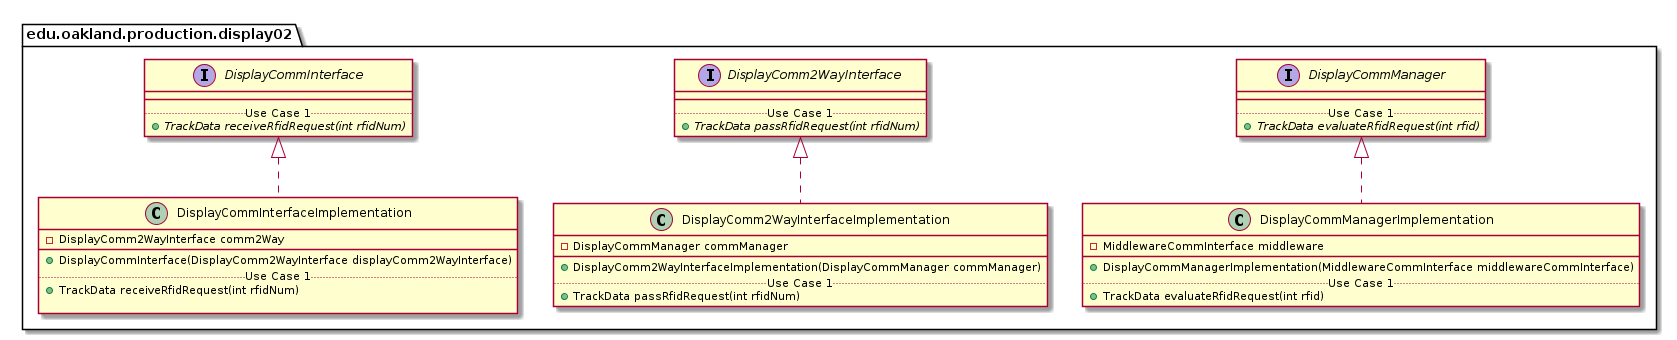

The diagram above was rendered by PlantUML. Its source (embedded in the PNG):
@startuml Display02ProductionPackage_Closure

package edu.oakland.production.display02 {
    
}



package edu.oakland.production.display02 {
    interface DisplayCommInterface {
        __
        .. Use Case 1 ..
        {abstract} + TrackData receiveRfidRequest(int rfidNum)
    }
}








package edu.oakland.production.display02 {
    interface DisplayComm2WayInterface {
        __
        .. Use Case 1 ..
        {abstract} + TrackData passRfidRequest(int rfidNum)
    }
}








package edu.oakland.production.display02 {
    interface DisplayCommManager {
        __
        .. Use Case 1 ..
        {abstract} + TrackData evaluateRfidRequest(int rfid)
    }
}








package edu.oakland.production.display02 {
    class DisplayCommInterfaceImplementation {
        - DisplayComm2WayInterface comm2Way
        __
        + DisplayCommInterface(DisplayComm2WayInterface displayComm2WayInterface)
        .. Use Case 1 ..
        + TrackData receiveRfidRequest(int rfidNum)
        
    }
}


DisplayCommInterfaceImplementation .up.|> DisplayCommInterface







package edu.oakland.production.display02 {
    class DisplayComm2WayInterfaceImplementation {
        - DisplayCommManager commManager
        __
        + DisplayComm2WayInterfaceImplementation(DisplayCommManager commManager)
        .. Use Case 1 ..
        + TrackData passRfidRequest(int rfidNum)
    }
}


DisplayComm2WayInterfaceImplementation .up.|> DisplayComm2WayInterface







package edu.oakland.production.display02 {
    class DisplayCommManagerImplementation {
        - MiddlewareCommInterface middleware
        __
        + DisplayCommManagerImplementation(MiddlewareCommInterface middlewareCommInterface)
        .. Use Case 1 ..
        + TrackData evaluateRfidRequest(int rfid)        
    }
}


DisplayCommManagerImplementation .up.|> DisplayCommManager






@enduml